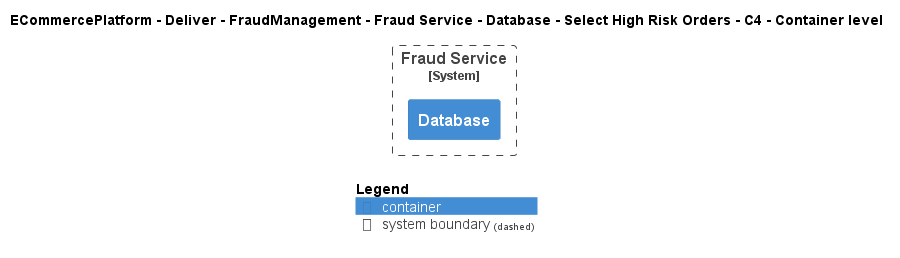

The diagram above was rendered by PlantUML. Its source (embedded in the PNG):
@startuml
!include ..\..\..\..\..\..\..\..\..\.c4s\C4_Container.puml

AddElementTag("c4interflow:lifecycle:new", $bgColor=green, $fontColor=#ffffff, $borderColor=green, $shadowing="False")
AddElementTag("c4interflow:lifecycle:changed", $bgColor=orange, $fontColor=#ffffff, $borderColor=orange, $shadowing="False")
AddElementTag("c4interflow:lifecycle:removed", $bgColor=red, $fontColor=#ffffff, $borderColor=red, $shadowing="False")

AddRelTag("c4interflow:lifecycle:new", $textColor=green, $lineColor=green)
AddRelTag("c4interflow:lifecycle:changed", $textColor=orange, $lineColor=orange)
AddRelTag("c4interflow:lifecycle:removed", $textColor=red, $lineColor=red)

SHOW_PERSON_PORTRAIT()
LAYOUT_TOP_DOWN()

skinparam linetype polyline

title ECommercePlatform - Deliver - FraudManagement - Fraud Service - Database - Select High Risk Orders - C4 - Container level


System_Boundary(ECommercePlatform.Deliver.FraudManagement.SoftwareSystems.FraudService, "Fraud Service") {
    Container(ECommercePlatform.Deliver.FraudManagement.SoftwareSystems.FraudService.Containers.Database, "Database", "", "")
}



SHOW_LEGEND()
@enduml